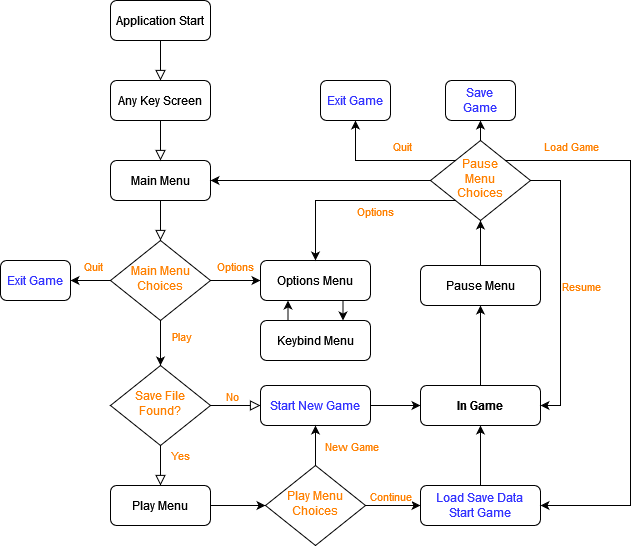

The diagram above was exported from draw.io. Its source (the exported page's mxGraphModel, read from the mxfile embedded in the PNG):
<mxGraphModel dx="1434" dy="782" grid="1" gridSize="10" guides="1" tooltips="1" connect="1" arrows="1" fold="1" page="1" pageScale="1" pageWidth="827" pageHeight="1169" math="0" shadow="0">
  <root>
    <mxCell id="WIyWlLk6GJQsqaUBKTNV-0" />
    <mxCell id="WIyWlLk6GJQsqaUBKTNV-1" parent="WIyWlLk6GJQsqaUBKTNV-0" />
    <mxCell id="WIyWlLk6GJQsqaUBKTNV-2" value="" style="rounded=0;html=1;jettySize=auto;orthogonalLoop=1;fontSize=11;endArrow=block;endFill=0;endSize=8;strokeWidth=1;shadow=0;labelBackgroundColor=none;edgeStyle=orthogonalEdgeStyle;entryX=0.5;entryY=0;entryDx=0;entryDy=0;" parent="WIyWlLk6GJQsqaUBKTNV-1" source="WIyWlLk6GJQsqaUBKTNV-3" target="2DU7lZWCWaiC0nGolhyL-0" edge="1">
      <mxGeometry relative="1" as="geometry" />
    </mxCell>
    <mxCell id="WIyWlLk6GJQsqaUBKTNV-3" value="Application Start" style="rounded=1;whiteSpace=wrap;html=1;fontSize=12;glass=0;strokeWidth=1;shadow=0;" parent="WIyWlLk6GJQsqaUBKTNV-1" vertex="1">
      <mxGeometry x="230" y="35" width="100" height="40" as="geometry" />
    </mxCell>
    <mxCell id="WIyWlLk6GJQsqaUBKTNV-5" value="" style="edgeStyle=orthogonalEdgeStyle;rounded=0;html=1;jettySize=auto;orthogonalLoop=1;fontSize=11;endArrow=block;endFill=0;endSize=8;strokeWidth=1;shadow=0;labelBackgroundColor=none;exitX=0.5;exitY=1;exitDx=0;exitDy=0;entryX=0.5;entryY=0;entryDx=0;entryDy=0;" parent="WIyWlLk6GJQsqaUBKTNV-1" source="WIyWlLk6GJQsqaUBKTNV-7" target="WIyWlLk6GJQsqaUBKTNV-6" edge="1">
      <mxGeometry y="10" relative="1" as="geometry">
        <mxPoint as="offset" />
        <mxPoint x="170" y="245" as="targetPoint" />
      </mxGeometry>
    </mxCell>
    <mxCell id="2DU7lZWCWaiC0nGolhyL-7" style="edgeStyle=orthogonalEdgeStyle;rounded=0;orthogonalLoop=1;jettySize=auto;html=1;exitX=1;exitY=0.5;exitDx=0;exitDy=0;entryX=0;entryY=0.5;entryDx=0;entryDy=0;" edge="1" parent="WIyWlLk6GJQsqaUBKTNV-1" source="WIyWlLk6GJQsqaUBKTNV-6" target="2DU7lZWCWaiC0nGolhyL-2">
      <mxGeometry relative="1" as="geometry" />
    </mxCell>
    <mxCell id="2DU7lZWCWaiC0nGolhyL-8" value="&lt;div&gt;&lt;font color=&quot;#ff8000&quot;&gt;Options&lt;/font&gt;&lt;/div&gt;" style="edgeLabel;html=1;align=center;verticalAlign=middle;resizable=0;points=[];" vertex="1" connectable="0" parent="2DU7lZWCWaiC0nGolhyL-7">
      <mxGeometry x="-0.0419" relative="1" as="geometry">
        <mxPoint y="-15" as="offset" />
      </mxGeometry>
    </mxCell>
    <mxCell id="2DU7lZWCWaiC0nGolhyL-9" style="edgeStyle=orthogonalEdgeStyle;rounded=0;orthogonalLoop=1;jettySize=auto;html=1;exitX=0.5;exitY=1;exitDx=0;exitDy=0;entryX=0.5;entryY=0;entryDx=0;entryDy=0;" edge="1" parent="WIyWlLk6GJQsqaUBKTNV-1" source="WIyWlLk6GJQsqaUBKTNV-6" target="WIyWlLk6GJQsqaUBKTNV-10">
      <mxGeometry relative="1" as="geometry" />
    </mxCell>
    <mxCell id="2DU7lZWCWaiC0nGolhyL-10" value="&lt;div&gt;&lt;font color=&quot;#ff8000&quot;&gt;Play&lt;/font&gt;&lt;/div&gt;" style="edgeLabel;html=1;align=center;verticalAlign=middle;resizable=0;points=[];" vertex="1" connectable="0" parent="2DU7lZWCWaiC0nGolhyL-9">
      <mxGeometry x="-0.1937" y="-1" relative="1" as="geometry">
        <mxPoint x="21" y="-3" as="offset" />
      </mxGeometry>
    </mxCell>
    <mxCell id="2DU7lZWCWaiC0nGolhyL-12" style="edgeStyle=orthogonalEdgeStyle;rounded=0;orthogonalLoop=1;jettySize=auto;html=1;exitX=0;exitY=0.5;exitDx=0;exitDy=0;entryX=1;entryY=0.5;entryDx=0;entryDy=0;" edge="1" parent="WIyWlLk6GJQsqaUBKTNV-1" source="WIyWlLk6GJQsqaUBKTNV-6" target="2DU7lZWCWaiC0nGolhyL-11">
      <mxGeometry relative="1" as="geometry" />
    </mxCell>
    <mxCell id="2DU7lZWCWaiC0nGolhyL-14" value="&lt;div&gt;&lt;font color=&quot;#ff8000&quot;&gt;Quit&lt;/font&gt;&lt;/div&gt;" style="edgeLabel;html=1;align=center;verticalAlign=middle;resizable=0;points=[];" vertex="1" connectable="0" parent="2DU7lZWCWaiC0nGolhyL-12">
      <mxGeometry x="-0.0952" relative="1" as="geometry">
        <mxPoint y="-15" as="offset" />
      </mxGeometry>
    </mxCell>
    <mxCell id="WIyWlLk6GJQsqaUBKTNV-6" value="&lt;div&gt;&lt;font color=&quot;#ff8000&quot;&gt;Main Menu Choices&lt;br&gt;&lt;/font&gt;&lt;/div&gt;" style="rhombus;whiteSpace=wrap;html=1;shadow=0;fontFamily=Helvetica;fontSize=12;align=center;strokeWidth=1;spacing=6;spacingTop=-4;" parent="WIyWlLk6GJQsqaUBKTNV-1" vertex="1">
      <mxGeometry x="230" y="275" width="100" height="80" as="geometry" />
    </mxCell>
    <mxCell id="WIyWlLk6GJQsqaUBKTNV-7" value="&lt;div&gt;Main Menu&lt;/div&gt;" style="rounded=1;whiteSpace=wrap;html=1;fontSize=12;glass=0;strokeWidth=1;shadow=0;" parent="WIyWlLk6GJQsqaUBKTNV-1" vertex="1">
      <mxGeometry x="230" y="195" width="100" height="40" as="geometry" />
    </mxCell>
    <mxCell id="WIyWlLk6GJQsqaUBKTNV-8" value="" style="rounded=0;html=1;jettySize=auto;orthogonalLoop=1;fontSize=11;endArrow=block;endFill=0;endSize=8;strokeWidth=1;shadow=0;labelBackgroundColor=none;edgeStyle=orthogonalEdgeStyle;exitX=1;exitY=0.5;exitDx=0;exitDy=0;entryX=0;entryY=0.5;entryDx=0;entryDy=0;" parent="WIyWlLk6GJQsqaUBKTNV-1" source="WIyWlLk6GJQsqaUBKTNV-10" target="WIyWlLk6GJQsqaUBKTNV-11" edge="1">
      <mxGeometry x="0.3333" y="20" relative="1" as="geometry">
        <mxPoint as="offset" />
      </mxGeometry>
    </mxCell>
    <mxCell id="2DU7lZWCWaiC0nGolhyL-24" value="&lt;font color=&quot;#ff8000&quot;&gt;No&lt;/font&gt;" style="edgeLabel;html=1;align=center;verticalAlign=middle;resizable=0;points=[];" vertex="1" connectable="0" parent="WIyWlLk6GJQsqaUBKTNV-8">
      <mxGeometry x="-0.1667" y="-1" relative="1" as="geometry">
        <mxPoint y="-11" as="offset" />
      </mxGeometry>
    </mxCell>
    <mxCell id="WIyWlLk6GJQsqaUBKTNV-9" value="&lt;font color=&quot;#ff8000&quot;&gt;Yes&lt;/font&gt;" style="edgeStyle=orthogonalEdgeStyle;rounded=0;html=1;jettySize=auto;orthogonalLoop=1;fontSize=11;endArrow=block;endFill=0;endSize=8;strokeWidth=1;shadow=0;labelBackgroundColor=none;exitX=0.5;exitY=1;exitDx=0;exitDy=0;" parent="WIyWlLk6GJQsqaUBKTNV-1" source="WIyWlLk6GJQsqaUBKTNV-10" target="WIyWlLk6GJQsqaUBKTNV-12" edge="1">
      <mxGeometry x="-0.5" y="20" relative="1" as="geometry">
        <mxPoint as="offset" />
      </mxGeometry>
    </mxCell>
    <mxCell id="WIyWlLk6GJQsqaUBKTNV-10" value="&lt;font color=&quot;#ff8000&quot;&gt;Save File Found?&lt;/font&gt;" style="rhombus;whiteSpace=wrap;html=1;shadow=0;fontFamily=Helvetica;fontSize=12;align=center;strokeWidth=1;spacing=6;spacingTop=-4;" parent="WIyWlLk6GJQsqaUBKTNV-1" vertex="1">
      <mxGeometry x="230" y="400" width="100" height="80" as="geometry" />
    </mxCell>
    <mxCell id="WIyWlLk6GJQsqaUBKTNV-11" value="&lt;font color=&quot;#3333ff&quot;&gt;Start New Game&lt;/font&gt;" style="rounded=1;whiteSpace=wrap;html=1;fontSize=12;glass=0;strokeWidth=1;shadow=0;" parent="WIyWlLk6GJQsqaUBKTNV-1" vertex="1">
      <mxGeometry x="380" y="420" width="110" height="40" as="geometry" />
    </mxCell>
    <mxCell id="2DU7lZWCWaiC0nGolhyL-16" style="edgeStyle=orthogonalEdgeStyle;rounded=0;orthogonalLoop=1;jettySize=auto;html=1;exitX=1;exitY=0.5;exitDx=0;exitDy=0;entryX=0;entryY=0.5;entryDx=0;entryDy=0;" edge="1" parent="WIyWlLk6GJQsqaUBKTNV-1" source="WIyWlLk6GJQsqaUBKTNV-12" target="2DU7lZWCWaiC0nGolhyL-15">
      <mxGeometry relative="1" as="geometry" />
    </mxCell>
    <mxCell id="WIyWlLk6GJQsqaUBKTNV-12" value="Play Menu" style="rounded=1;whiteSpace=wrap;html=1;fontSize=12;glass=0;strokeWidth=1;shadow=0;" parent="WIyWlLk6GJQsqaUBKTNV-1" vertex="1">
      <mxGeometry x="230" y="520" width="100" height="40" as="geometry" />
    </mxCell>
    <mxCell id="2DU7lZWCWaiC0nGolhyL-0" value="&lt;div&gt;Any Key Screen&lt;/div&gt;" style="rounded=1;whiteSpace=wrap;html=1;fontSize=12;glass=0;strokeWidth=1;shadow=0;" vertex="1" parent="WIyWlLk6GJQsqaUBKTNV-1">
      <mxGeometry x="230" y="115" width="100" height="40" as="geometry" />
    </mxCell>
    <mxCell id="2DU7lZWCWaiC0nGolhyL-1" value="" style="rounded=0;html=1;jettySize=auto;orthogonalLoop=1;fontSize=11;endArrow=block;endFill=0;endSize=8;strokeWidth=1;shadow=0;labelBackgroundColor=none;edgeStyle=orthogonalEdgeStyle;exitX=0.5;exitY=1;exitDx=0;exitDy=0;entryX=0.5;entryY=0;entryDx=0;entryDy=0;" edge="1" parent="WIyWlLk6GJQsqaUBKTNV-1" source="2DU7lZWCWaiC0nGolhyL-0" target="WIyWlLk6GJQsqaUBKTNV-7">
      <mxGeometry relative="1" as="geometry">
        <mxPoint x="279.74" y="155" as="sourcePoint" />
        <mxPoint x="280" y="185" as="targetPoint" />
      </mxGeometry>
    </mxCell>
    <mxCell id="2DU7lZWCWaiC0nGolhyL-36" style="edgeStyle=orthogonalEdgeStyle;rounded=0;orthogonalLoop=1;jettySize=auto;html=1;exitX=0.75;exitY=1;exitDx=0;exitDy=0;entryX=0.75;entryY=0;entryDx=0;entryDy=0;" edge="1" parent="WIyWlLk6GJQsqaUBKTNV-1" source="2DU7lZWCWaiC0nGolhyL-2" target="2DU7lZWCWaiC0nGolhyL-4">
      <mxGeometry relative="1" as="geometry" />
    </mxCell>
    <mxCell id="2DU7lZWCWaiC0nGolhyL-2" value="&lt;div&gt;Options Menu&lt;/div&gt;" style="rounded=1;whiteSpace=wrap;html=1;fontSize=12;glass=0;strokeWidth=1;shadow=0;" vertex="1" parent="WIyWlLk6GJQsqaUBKTNV-1">
      <mxGeometry x="380" y="295" width="110" height="40" as="geometry" />
    </mxCell>
    <mxCell id="2DU7lZWCWaiC0nGolhyL-34" style="edgeStyle=orthogonalEdgeStyle;rounded=0;orthogonalLoop=1;jettySize=auto;html=1;exitX=0.25;exitY=0;exitDx=0;exitDy=0;entryX=0.25;entryY=1;entryDx=0;entryDy=0;" edge="1" parent="WIyWlLk6GJQsqaUBKTNV-1" source="2DU7lZWCWaiC0nGolhyL-4" target="2DU7lZWCWaiC0nGolhyL-2">
      <mxGeometry relative="1" as="geometry" />
    </mxCell>
    <mxCell id="2DU7lZWCWaiC0nGolhyL-4" value="&lt;div&gt;Keybind Menu&lt;/div&gt;" style="rounded=1;whiteSpace=wrap;html=1;fontSize=12;glass=0;strokeWidth=1;shadow=0;" vertex="1" parent="WIyWlLk6GJQsqaUBKTNV-1">
      <mxGeometry x="380" y="355" width="110" height="40" as="geometry" />
    </mxCell>
    <mxCell id="2DU7lZWCWaiC0nGolhyL-11" value="&lt;div&gt;&lt;font color=&quot;#3333ff&quot;&gt;Exit Game&lt;/font&gt;&lt;/div&gt;" style="rounded=1;whiteSpace=wrap;html=1;fontSize=12;glass=0;strokeWidth=1;shadow=0;" vertex="1" parent="WIyWlLk6GJQsqaUBKTNV-1">
      <mxGeometry x="120" y="295" width="70" height="40" as="geometry" />
    </mxCell>
    <mxCell id="2DU7lZWCWaiC0nGolhyL-17" style="edgeStyle=orthogonalEdgeStyle;rounded=0;orthogonalLoop=1;jettySize=auto;html=1;exitX=0.5;exitY=0;exitDx=0;exitDy=0;entryX=0.5;entryY=1;entryDx=0;entryDy=0;" edge="1" parent="WIyWlLk6GJQsqaUBKTNV-1" source="2DU7lZWCWaiC0nGolhyL-15" target="WIyWlLk6GJQsqaUBKTNV-11">
      <mxGeometry relative="1" as="geometry" />
    </mxCell>
    <mxCell id="2DU7lZWCWaiC0nGolhyL-18" value="&lt;font color=&quot;#ff8000&quot;&gt;New Game&lt;/font&gt;" style="edgeLabel;html=1;align=center;verticalAlign=middle;resizable=0;points=[];" vertex="1" connectable="0" parent="2DU7lZWCWaiC0nGolhyL-17">
      <mxGeometry x="-0.0385" y="-2" relative="1" as="geometry">
        <mxPoint x="33" y="-1" as="offset" />
      </mxGeometry>
    </mxCell>
    <mxCell id="2DU7lZWCWaiC0nGolhyL-20" style="edgeStyle=orthogonalEdgeStyle;rounded=0;orthogonalLoop=1;jettySize=auto;html=1;exitX=1;exitY=0.5;exitDx=0;exitDy=0;entryX=0;entryY=0.5;entryDx=0;entryDy=0;" edge="1" parent="WIyWlLk6GJQsqaUBKTNV-1" source="2DU7lZWCWaiC0nGolhyL-15" target="2DU7lZWCWaiC0nGolhyL-19">
      <mxGeometry relative="1" as="geometry" />
    </mxCell>
    <mxCell id="2DU7lZWCWaiC0nGolhyL-25" value="&lt;div&gt;&lt;font color=&quot;#ff8000&quot;&gt;Continue&lt;/font&gt;&lt;/div&gt;" style="edgeLabel;html=1;align=center;verticalAlign=middle;resizable=0;points=[];" vertex="1" connectable="0" parent="2DU7lZWCWaiC0nGolhyL-20">
      <mxGeometry x="-0.2982" y="2" relative="1" as="geometry">
        <mxPoint x="5" y="-8" as="offset" />
      </mxGeometry>
    </mxCell>
    <mxCell id="2DU7lZWCWaiC0nGolhyL-15" value="&lt;div&gt;&lt;font color=&quot;#ff8000&quot;&gt;Play Menu Choices&lt;/font&gt;&lt;/div&gt;" style="rhombus;whiteSpace=wrap;html=1;shadow=0;fontFamily=Helvetica;fontSize=12;align=center;strokeWidth=1;spacing=6;spacingTop=-4;" vertex="1" parent="WIyWlLk6GJQsqaUBKTNV-1">
      <mxGeometry x="385" y="500" width="100" height="80" as="geometry" />
    </mxCell>
    <mxCell id="2DU7lZWCWaiC0nGolhyL-38" style="edgeStyle=orthogonalEdgeStyle;rounded=0;orthogonalLoop=1;jettySize=auto;html=1;exitX=0.5;exitY=0;exitDx=0;exitDy=0;entryX=0.5;entryY=1;entryDx=0;entryDy=0;" edge="1" parent="WIyWlLk6GJQsqaUBKTNV-1" source="2DU7lZWCWaiC0nGolhyL-19" target="2DU7lZWCWaiC0nGolhyL-28">
      <mxGeometry relative="1" as="geometry" />
    </mxCell>
    <mxCell id="2DU7lZWCWaiC0nGolhyL-19" value="&lt;font color=&quot;#3333ff&quot;&gt;Load Save Data&lt;br&gt;&lt;/font&gt;&lt;div&gt;&lt;font color=&quot;#3333ff&quot;&gt;Start Game&lt;/font&gt;&lt;/div&gt;" style="rounded=1;whiteSpace=wrap;html=1;fontSize=12;glass=0;strokeWidth=1;shadow=0;" vertex="1" parent="WIyWlLk6GJQsqaUBKTNV-1">
      <mxGeometry x="540" y="520" width="120" height="40" as="geometry" />
    </mxCell>
    <mxCell id="2DU7lZWCWaiC0nGolhyL-37" value="" style="edgeStyle=orthogonalEdgeStyle;rounded=0;orthogonalLoop=1;jettySize=auto;html=1;exitX=1;exitY=0.5;exitDx=0;exitDy=0;entryX=0;entryY=0.5;entryDx=0;entryDy=0;" edge="1" parent="WIyWlLk6GJQsqaUBKTNV-1" source="WIyWlLk6GJQsqaUBKTNV-11" target="2DU7lZWCWaiC0nGolhyL-28">
      <mxGeometry relative="1" as="geometry">
        <mxPoint x="610" y="370" as="targetPoint" />
        <mxPoint x="480" y="440" as="sourcePoint" />
      </mxGeometry>
    </mxCell>
    <mxCell id="2DU7lZWCWaiC0nGolhyL-40" style="edgeStyle=orthogonalEdgeStyle;rounded=0;orthogonalLoop=1;jettySize=auto;html=1;exitX=0.5;exitY=0;exitDx=0;exitDy=0;entryX=0.5;entryY=1;entryDx=0;entryDy=0;" edge="1" parent="WIyWlLk6GJQsqaUBKTNV-1" source="2DU7lZWCWaiC0nGolhyL-28" target="2DU7lZWCWaiC0nGolhyL-39">
      <mxGeometry relative="1" as="geometry" />
    </mxCell>
    <mxCell id="2DU7lZWCWaiC0nGolhyL-28" value="&lt;div&gt;&lt;b&gt;In Game&lt;/b&gt;&lt;/div&gt;" style="rounded=1;whiteSpace=wrap;html=1;fontSize=12;glass=0;strokeWidth=1;shadow=0;" vertex="1" parent="WIyWlLk6GJQsqaUBKTNV-1">
      <mxGeometry x="540" y="420" width="120" height="40" as="geometry" />
    </mxCell>
    <mxCell id="2DU7lZWCWaiC0nGolhyL-43" style="edgeStyle=orthogonalEdgeStyle;rounded=0;orthogonalLoop=1;jettySize=auto;html=1;exitX=0.5;exitY=0;exitDx=0;exitDy=0;entryX=0.5;entryY=1;entryDx=0;entryDy=0;" edge="1" parent="WIyWlLk6GJQsqaUBKTNV-1" source="2DU7lZWCWaiC0nGolhyL-39" target="2DU7lZWCWaiC0nGolhyL-42">
      <mxGeometry relative="1" as="geometry" />
    </mxCell>
    <mxCell id="2DU7lZWCWaiC0nGolhyL-39" value="&lt;div&gt;Pause Menu&lt;/div&gt;" style="rounded=1;whiteSpace=wrap;html=1;fontSize=12;glass=0;strokeWidth=1;shadow=0;" vertex="1" parent="WIyWlLk6GJQsqaUBKTNV-1">
      <mxGeometry x="540" y="300" width="120" height="40" as="geometry" />
    </mxCell>
    <mxCell id="2DU7lZWCWaiC0nGolhyL-44" style="edgeStyle=orthogonalEdgeStyle;rounded=0;orthogonalLoop=1;jettySize=auto;html=1;exitX=1;exitY=0.5;exitDx=0;exitDy=0;entryX=1;entryY=0.5;entryDx=0;entryDy=0;" edge="1" parent="WIyWlLk6GJQsqaUBKTNV-1" source="2DU7lZWCWaiC0nGolhyL-42" target="2DU7lZWCWaiC0nGolhyL-28">
      <mxGeometry relative="1" as="geometry" />
    </mxCell>
    <mxCell id="2DU7lZWCWaiC0nGolhyL-45" value="&lt;div align=&quot;center&quot;&gt;&lt;font color=&quot;#ff8000&quot;&gt;Resume&lt;br&gt;&lt;/font&gt;&lt;/div&gt;" style="edgeLabel;html=1;align=center;verticalAlign=middle;resizable=0;points=[];" vertex="1" connectable="0" parent="2DU7lZWCWaiC0nGolhyL-44">
      <mxGeometry x="-0.0337" relative="1" as="geometry">
        <mxPoint x="20" y="2" as="offset" />
      </mxGeometry>
    </mxCell>
    <mxCell id="2DU7lZWCWaiC0nGolhyL-47" style="edgeStyle=orthogonalEdgeStyle;rounded=0;orthogonalLoop=1;jettySize=auto;html=1;exitX=0.5;exitY=0;exitDx=0;exitDy=0;entryX=0.5;entryY=1;entryDx=0;entryDy=0;" edge="1" parent="WIyWlLk6GJQsqaUBKTNV-1" source="2DU7lZWCWaiC0nGolhyL-42" target="2DU7lZWCWaiC0nGolhyL-46">
      <mxGeometry relative="1" as="geometry">
        <Array as="points">
          <mxPoint x="600" y="180" />
          <mxPoint x="600" y="180" />
        </Array>
      </mxGeometry>
    </mxCell>
    <mxCell id="2DU7lZWCWaiC0nGolhyL-49" style="edgeStyle=orthogonalEdgeStyle;rounded=0;orthogonalLoop=1;jettySize=auto;html=1;entryX=1;entryY=0.5;entryDx=0;entryDy=0;exitX=1;exitY=0;exitDx=0;exitDy=0;" edge="1" parent="WIyWlLk6GJQsqaUBKTNV-1" source="2DU7lZWCWaiC0nGolhyL-42" target="2DU7lZWCWaiC0nGolhyL-19">
      <mxGeometry relative="1" as="geometry">
        <mxPoint x="750" y="520" as="targetPoint" />
        <mxPoint x="660" y="190" as="sourcePoint" />
        <Array as="points">
          <mxPoint x="750" y="195" />
          <mxPoint x="750" y="540" />
        </Array>
      </mxGeometry>
    </mxCell>
    <mxCell id="2DU7lZWCWaiC0nGolhyL-50" value="&lt;div&gt;&lt;font color=&quot;#ff8000&quot;&gt;Load Game&lt;/font&gt;&lt;/div&gt;" style="edgeLabel;html=1;align=center;verticalAlign=middle;resizable=0;points=[];" vertex="1" connectable="0" parent="2DU7lZWCWaiC0nGolhyL-49">
      <mxGeometry x="-0.7672" y="1" relative="1" as="geometry">
        <mxPoint y="-14" as="offset" />
      </mxGeometry>
    </mxCell>
    <mxCell id="2DU7lZWCWaiC0nGolhyL-51" style="edgeStyle=orthogonalEdgeStyle;rounded=0;orthogonalLoop=1;jettySize=auto;html=1;exitX=0;exitY=1;exitDx=0;exitDy=0;entryX=0.5;entryY=0;entryDx=0;entryDy=0;" edge="1" parent="WIyWlLk6GJQsqaUBKTNV-1" source="2DU7lZWCWaiC0nGolhyL-42" target="2DU7lZWCWaiC0nGolhyL-2">
      <mxGeometry relative="1" as="geometry">
        <mxPoint x="420" y="250" as="targetPoint" />
      </mxGeometry>
    </mxCell>
    <mxCell id="2DU7lZWCWaiC0nGolhyL-52" value="&lt;font color=&quot;#ff8000&quot;&gt;Options&lt;/font&gt;" style="edgeLabel;html=1;align=center;verticalAlign=middle;resizable=0;points=[];" vertex="1" connectable="0" parent="2DU7lZWCWaiC0nGolhyL-51">
      <mxGeometry x="-0.2031" relative="1" as="geometry">
        <mxPoint x="-1" y="10" as="offset" />
      </mxGeometry>
    </mxCell>
    <mxCell id="2DU7lZWCWaiC0nGolhyL-53" style="edgeStyle=orthogonalEdgeStyle;rounded=0;orthogonalLoop=1;jettySize=auto;html=1;exitX=0;exitY=0.5;exitDx=0;exitDy=0;entryX=1;entryY=0.5;entryDx=0;entryDy=0;" edge="1" parent="WIyWlLk6GJQsqaUBKTNV-1" source="2DU7lZWCWaiC0nGolhyL-42" target="WIyWlLk6GJQsqaUBKTNV-7">
      <mxGeometry relative="1" as="geometry" />
    </mxCell>
    <mxCell id="2DU7lZWCWaiC0nGolhyL-55" style="edgeStyle=orthogonalEdgeStyle;rounded=0;orthogonalLoop=1;jettySize=auto;html=1;exitX=0;exitY=0;exitDx=0;exitDy=0;entryX=0.5;entryY=1;entryDx=0;entryDy=0;" edge="1" parent="WIyWlLk6GJQsqaUBKTNV-1" source="2DU7lZWCWaiC0nGolhyL-42" target="2DU7lZWCWaiC0nGolhyL-54">
      <mxGeometry relative="1" as="geometry" />
    </mxCell>
    <mxCell id="2DU7lZWCWaiC0nGolhyL-56" value="&lt;font color=&quot;#ff8000&quot;&gt;Quit&lt;/font&gt;" style="edgeLabel;html=1;align=center;verticalAlign=middle;resizable=0;points=[];" vertex="1" connectable="0" parent="2DU7lZWCWaiC0nGolhyL-55">
      <mxGeometry x="-0.4503" relative="1" as="geometry">
        <mxPoint x="-16" y="-15" as="offset" />
      </mxGeometry>
    </mxCell>
    <mxCell id="2DU7lZWCWaiC0nGolhyL-42" value="&lt;div&gt;&lt;font color=&quot;#ff8000&quot;&gt;Pause&lt;/font&gt;&lt;/div&gt;&lt;div&gt;&lt;font color=&quot;#ff8000&quot;&gt;Menu&lt;/font&gt;&lt;/div&gt;&lt;div&gt;&lt;font color=&quot;#ff8000&quot;&gt;Choices&lt;/font&gt;&lt;/div&gt;" style="rhombus;whiteSpace=wrap;html=1;shadow=0;fontFamily=Helvetica;fontSize=12;align=center;strokeWidth=1;spacing=6;spacingTop=-4;" vertex="1" parent="WIyWlLk6GJQsqaUBKTNV-1">
      <mxGeometry x="550" y="175" width="100" height="80" as="geometry" />
    </mxCell>
    <mxCell id="2DU7lZWCWaiC0nGolhyL-46" value="&lt;font color=&quot;#3333ff&quot;&gt;Save&lt;br&gt;Game&lt;/font&gt;" style="rounded=1;whiteSpace=wrap;html=1;fontSize=12;glass=0;strokeWidth=1;shadow=0;" vertex="1" parent="WIyWlLk6GJQsqaUBKTNV-1">
      <mxGeometry x="565" y="115" width="70" height="40" as="geometry" />
    </mxCell>
    <mxCell id="2DU7lZWCWaiC0nGolhyL-54" value="&lt;div&gt;&lt;font color=&quot;#3333ff&quot;&gt;Exit Game&lt;/font&gt;&lt;/div&gt;" style="rounded=1;whiteSpace=wrap;html=1;fontSize=12;glass=0;strokeWidth=1;shadow=0;" vertex="1" parent="WIyWlLk6GJQsqaUBKTNV-1">
      <mxGeometry x="440" y="115" width="70" height="40" as="geometry" />
    </mxCell>
  </root>
</mxGraphModel>